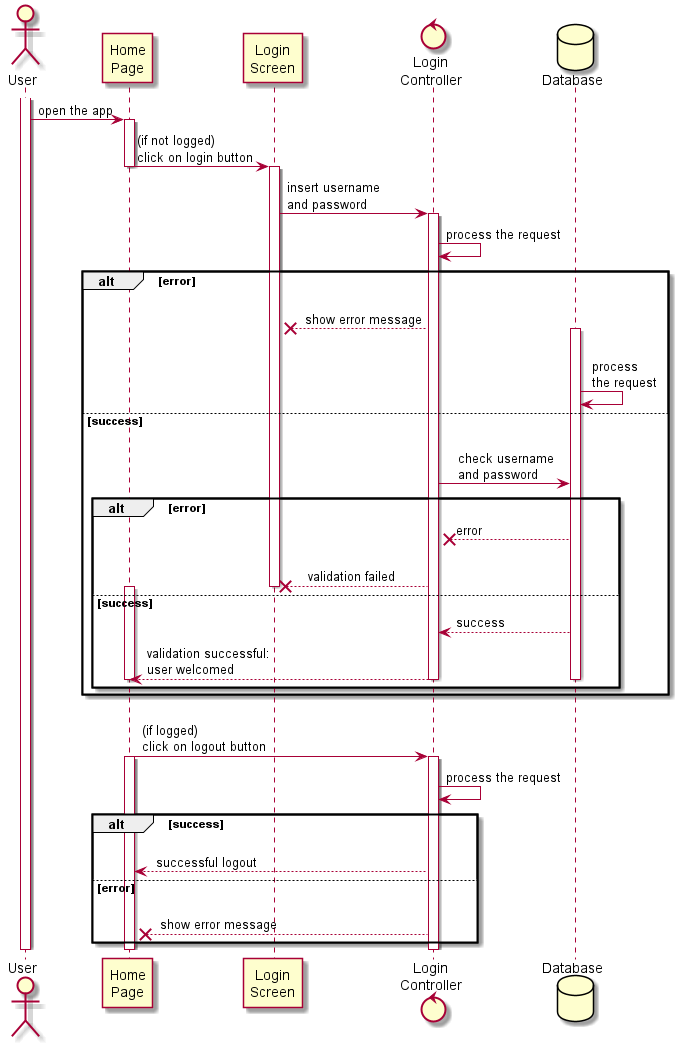

The diagram above was rendered by PlantUML. Its source (embedded in the PNG):
@startuml login-logout

actor User
participant "Home\nPage" as HomePage
participant "Login\nScreen" as LoginScreen
control "Login\nController" as LoginController
database Database

activate User
    User -> HomePage : open the app

    activate HomePage
        HomePage -> LoginScreen : (if not logged)\nclick on login button
    deactivate HomePage

    activate LoginScreen

        LoginScreen -> LoginController : insert username \nand password
        activate LoginController
            LoginController -> LoginController: process the request
            alt error
                LoginScreen x-- LoginController: \n  show error message

                activate Database
                    Database -> Database: \n process\n the request
                    else success
                        LoginController -> Database : \n   check username\n   and password
                    alt error
                        LoginController x-- Database: error
                        LoginScreen x-- LoginController: \n    validation failed 

    deactivate LoginScreen

                    else success
                    activate HomePage
                        LoginController <-- Database : success
                        HomePage <--LoginController: validation successful:\nuser welcomed

        deactivate LoginController
                    deactivate HomePage
                deactivate Database
                    end
            end

    HomePage -> LoginController: \n(if logged)\nclick on logout button
    activate HomePage

        activate LoginController
            LoginController -> LoginController: process the request

            alt success
                HomePage <-- LoginController: \n successful logout
            else error
                HomePage x-- LoginController: \n  show error message
            end

        deactivate LoginController
    deactivate HomePage
deactivate User


@enduml